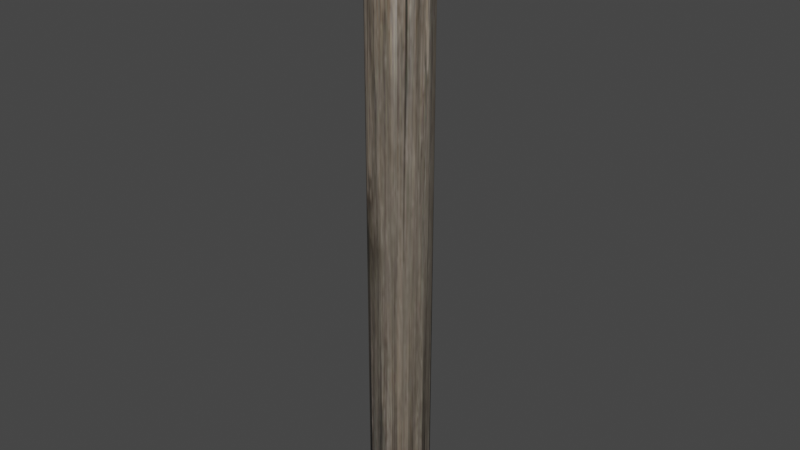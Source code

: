 # Source: Columna.blend  (saved by Blender 2.93.21; exported with 4.5.12 LTS)
import bpy
from mathutils import Matrix  # noqa: F401  (used for matrix-valued properties, if any)

bpy.ops.wm.read_factory_settings(use_empty=True)
scene = bpy.context.scene
scene.name = 'Scene'

# ---- collections
col_collection = bpy.data.collections.new('Collection'); scene.collection.children.link(col_collection)

# ---- images (referenced by path relative to the original .blend; pixels are not part of the script)
import os
ASSET_DIR = os.environ.get("B2B_ASSET_DIR", "")  # directory of the original .blend (textures are referenced by path, not embedded)
HERE = os.path.dirname(os.path.abspath(__file__))  # packed textures are extracted next to this script under _unpacked/

def load_image(name, relpath, width, height, colorspace="sRGB"):
    """Load a texture the original file referenced (path relative to the .blend, or extracted next to this script)."""
    p = next((c for c in (os.path.join(HERE, relpath), os.path.join(ASSET_DIR, relpath)) if relpath and os.path.exists(c)), "")
    if p:
        img = bpy.data.images.load(p, check_existing=True)
        img.name = name
    else:  # same state as the original file: an image datablock whose file is absent (Cycles renders it pink)
        img = bpy.data.images.new(name, width, height)
        img.source = "FILE"
        img.filepath = "//" + (relpath or name)
    img.colorspace_settings.name = colorspace
    return img
img_rough_wood_diff_1k_jpg = load_image('rough_wood_diff_1k.jpg', '_unpacked/rough_wood_diff_1k.cf112dda.jpg', 1024, 1024, 'sRGB')

# ---- materials (node trees are filled in below, after node groups)
mat_columna = bpy.data.materials.new('Columna')
mat_columna.use_transparent_shadow = False

# ---- material node trees
mat_columna.use_nodes = True; mat_columna.node_tree.nodes.clear()
_N = mat_columna.node_tree.nodes; _L = mat_columna.node_tree.links
n0 = _N.new('ShaderNodeBsdfPrincipled'); n0.name = 'Principled BSDF'; n0.location = (10, 300)
n0.distribution = 'GGX'
n0.subsurface_method = 'BURLEY'
n0.inputs[3].default_value = 1.45
n0.inputs[27].default_value = (0.0, 0.0, 0.0, 1.0)
n0.inputs[28].default_value = 1.0
n1 = _N.new('ShaderNodeOutputMaterial'); n1.name = 'Material Output'; n1.location = (300, 300)
n2 = _N.new('ShaderNodeTexImage'); n2.name = 'Image Texture'; n2.location = (-280, 280)
n2.image = img_rough_wood_diff_1k_jpg
_L.new(n0.outputs[0], n1.inputs[0])
_L.new(n2.outputs[0], n0.inputs[0])
n1.is_active_output = True

# ---- world
world_world = bpy.data.worlds.new('World'); scene.world = world_world
world_world.use_nodes = True; world_world.node_tree.nodes.clear()
_N = world_world.node_tree.nodes; _L = world_world.node_tree.links
n0 = _N.new('ShaderNodeOutputWorld'); n0.name = 'World Output'; n0.location = (300, 300)
n1 = _N.new('ShaderNodeBackground'); n1.name = 'Background'; n1.location = (10, 300)
n1.inputs[0].default_value = (0.05088, 0.05088, 0.05088, 1.0)
_L.new(n1.outputs[0], n0.inputs[0])
n0.is_active_output = True
world_world.color = (0.05088, 0.05088, 0.05088)
world_world.use_sun_shadow = False
world_world.sun_shadow_jitter_overblur = 0.0

# ---- meshes
me_cylinder = bpy.data.meshes.new('Cylinder')
me_cylinder.from_pydata([(-1.863e-09, 0.9092, -10.0), (-0.08469, 0.9773, -9.962), (0.08469, 0.9773, -9.962), (5.588e-09, 0.9176, 10.0), (0.08469, 0.9857, 9.962), (-0.08469, 0.9857, 9.962), (0.4546, 0.7874, -10.0), (0.4153, 0.8887, -9.962), (0.562, 0.804, -9.962), (0.4588, 0.7947, 10.0), (0.5662, 0.8113, 9.962), (0.4195, 0.896, 9.962), (0.7874, 0.4546, -10.0), (0.804, 0.562, -9.962), (0.8887, 0.4153, -9.962), (0.7947, 0.4588, 10.0), (0.896, 0.4195, 9.962), (0.8113, 0.5662, 9.962), (0.9092, -2.421e-08, -10.0), (0.9773, 0.08469, -9.962), (0.9773, -0.08469, -9.962), (0.9176, -3.166e-08, 10.0), (0.9857, -0.08469, 9.962), (0.9857, 0.08469, 9.962), (0.7874, -0.4546, -10.0), (0.8887, -0.4153, -9.962), (0.804, -0.562, -9.962), (0.7947, -0.4588, 10.0), (0.8113, -0.5662, 9.962), (0.896, -0.4195, 9.962), (0.4546, -0.7874, -10.0), (0.562, -0.804, -9.962), (0.4153, -0.8887, -9.962), (0.4588, -0.7947, 10.0), (0.4195, -0.896, 9.962), (0.5662, -0.8113, 9.962), (-7.264e-08, -0.9092, -10.0), (0.08469, -0.9773, -9.962), (-0.08469, -0.9773, -9.962), (-8.196e-08, -0.9176, 10.0), (-0.08469, -0.9857, 9.962), (0.08469, -0.9857, 9.962), (-0.4546, -0.7874, -10.0), (-0.4153, -0.8887, -9.962), (-0.562, -0.804, -9.962), (-0.4588, -0.7947, 10.0), (-0.5662, -0.8113, 9.962), (-0.4195, -0.896, 9.962), (-0.7874, -0.4546, -10.0), (-0.804, -0.562, -9.962), (-0.8887, -0.4153, -9.962), (-0.7947, -0.4588, 10.0), (-0.896, -0.4195, 9.962), (-0.8113, -0.5662, 9.962), (-0.9092, 9.313e-09, -10.0), (-0.9773, -0.08469, -9.962), (-0.9773, 0.08469, -9.962), (-0.9176, 7.451e-09, 10.0), (-0.9857, 0.08469, 9.962), (-0.9857, -0.08469, 9.962), (-0.7874, 0.4546, -10.0), (-0.8887, 0.4153, -9.962), (-0.804, 0.562, -9.962), (-0.7947, 0.4588, 10.0), (-0.8113, 0.5662, 9.962), (-0.896, 0.4195, 9.962), (-0.4546, 0.7874, -10.0), (-0.562, 0.804, -9.962), (-0.4153, 0.8887, -9.962), (-0.4588, 0.7947, 10.0), (-0.4195, 0.896, 9.962), (-0.5662, 0.8113, 9.962)], [], [(68, 70, 5, 1), (14, 16, 23, 19), (20, 22, 29, 25), (26, 28, 35, 31), (32, 34, 41, 37), (38, 40, 47, 43), (44, 46, 53, 49), (50, 52, 59, 55), (56, 58, 65, 61), (62, 64, 71, 67), (8, 10, 17, 13), (9, 3, 69, 63, 57, 51, 45, 39, 33, 27, 21, 15), (2, 4, 11, 7), (0, 1, 2), (3, 4, 5), (6, 7, 8), (9, 10, 11), (12, 13, 14), (15, 16, 17), (18, 19, 20), (21, 22, 23), (24, 25, 26), (27, 28, 29), (30, 31, 32), (33, 34, 35), (36, 37, 38), (39, 40, 41), (42, 43, 44), (45, 46, 47), (48, 49, 50), (51, 52, 53), (54, 55, 56), (57, 58, 59), (60, 61, 62), (63, 64, 65), (66, 67, 68), (69, 70, 71), (2, 7, 6, 0), (11, 4, 3, 9), (1, 5, 4, 2), (10, 8, 7, 11), (8, 13, 12, 6), (17, 10, 9, 15), (16, 14, 13, 17), (14, 19, 18, 12), (23, 16, 15, 21), (22, 20, 19, 23), (20, 25, 24, 18), (29, 22, 21, 27), (28, 26, 25, 29), (26, 31, 30, 24), (35, 28, 27, 33), (34, 32, 31, 35), (32, 37, 36, 30), (41, 34, 33, 39), (40, 38, 37, 41), (38, 43, 42, 36), (47, 40, 39, 45), (46, 44, 43, 47), (44, 49, 48, 42), (53, 46, 45, 51), (52, 50, 49, 53), (50, 55, 54, 48), (59, 52, 51, 57), (58, 56, 55, 59), (56, 61, 60, 54), (65, 58, 57, 63), (64, 62, 61, 65), (62, 67, 66, 60), (71, 64, 63, 69), (70, 68, 67, 71), (68, 1, 0, 66), (5, 70, 69, 3), (0, 6, 12, 18, 24, 30, 36, 42, 48, 54, 60, 66)])
me_cylinder.polygons.foreach_set('use_smooth', [0, 0, 0, 0, 0, 0, 0, 0, 0, 0, 0, 0, 0, 1, 1, 1, 1, 1, 1, 1, 1, 1, 1, 1, 1, 1, 1, 1, 1, 1, 1, 1, 1, 1, 1, 1, 1, 1, 1, 1, 1, 1, 1, 1, 1, 1, 1, 1, 1, 1, 1, 1, 1, 1, 1, 1, 1, 1, 1, 1, 1, 1, 1, 1, 1, 1, 1, 1, 1, 1, 1, 1, 1, 0])
_uv = me_cylinder.uv_layers.new(name='UVMap')
_uv.uv.foreach_set('vector', [0.3367, 0.5741, 0.3368, 0.6838, 0.3246, 0.6838, 0.3246, 0.5741, 0.502, 0.5741, 0.502, 0.6838, 0.4898, 0.6838, 0.4898, 0.5741, 0.4836, 0.5741, 0.4836, 0.6838, 0.4714, 0.6838, 0.4715, 0.5741, 0.4652, 0.5741, 0.4653, 0.6838, 0.4531, 0.6838, 0.4531, 0.5741, 0.4469, 0.5741, 0.4469, 0.6838, 0.4347, 0.6838, 0.4347, 0.5741, 0.4285, 0.5741, 0.4286, 0.6838, 0.4164, 0.6838, 0.4164, 0.5741, 0.4102, 0.5741, 0.4102, 0.6838, 0.398, 0.6838, 0.398, 0.5741, 0.3918, 0.5741, 0.3918, 0.6838, 0.3797, 0.6838, 0.3797, 0.5741, 0.3735, 0.5741, 0.3735, 0.6838, 0.3613, 0.6838, 0.3613, 0.5741, 0.3551, 0.5741, 0.3551, 0.6838, 0.3429, 0.6838, 0.343, 0.5741, 0.5203, 0.5741, 0.5203, 0.6838, 0.5082, 0.6838, 0.5082, 0.5741, 0.4006, 0.5604, 0.3766, 0.5669, 0.3525, 0.5604, 0.3349, 0.5428, 0.3285, 0.5188, 0.3349, 0.4947, 0.3525, 0.4771, 0.3766, 0.4707, 0.4006, 0.4771, 0.4182, 0.4947, 0.4247, 0.5188, 0.4182, 0.5428, 0.5387, 0.5741, 0.5387, 0.6838, 0.5265, 0.6838, 0.5265, 0.5741, 0.3223, 0.5738, 0.3215, 0.5741, 0.3215, 0.5741, 0.541, 0.684, 0.5418, 0.6838, 0.5418, 0.6838, 0.5243, 0.5738, 0.5234, 0.5741, 0.5234, 0.5741, 0.5226, 0.684, 0.5234, 0.6838, 0.5234, 0.6838, 0.5059, 0.5738, 0.5051, 0.5741, 0.5051, 0.5741, 0.5042, 0.684, 0.5051, 0.6838, 0.5051, 0.6838, 0.4875, 0.5738, 0.4867, 0.5741, 0.4867, 0.5741, 0.4859, 0.684, 0.4867, 0.6838, 0.4867, 0.6838, 0.4692, 0.5738, 0.4684, 0.5741, 0.4684, 0.5741, 0.4675, 0.684, 0.4684, 0.6838, 0.4684, 0.6838, 0.4508, 0.5738, 0.45, 0.5741, 0.45, 0.5741, 0.4492, 0.684, 0.45, 0.6838, 0.45, 0.6838, 0.4325, 0.5738, 0.4316, 0.5741, 0.4316, 0.5741, 0.4308, 0.684, 0.4316, 0.6838, 0.4316, 0.6838, 0.4141, 0.5738, 0.4133, 0.5741, 0.4133, 0.5741, 0.4125, 0.684, 0.4133, 0.6838, 0.4133, 0.6838, 0.3958, 0.5738, 0.3949, 0.5741, 0.3949, 0.5741, 0.3941, 0.684, 0.3949, 0.6838, 0.3949, 0.6838, 0.3774, 0.5738, 0.3766, 0.5741, 0.3766, 0.5741, 0.3757, 0.684, 0.3766, 0.6838, 0.3766, 0.6838, 0.359, 0.5738, 0.3582, 0.5741, 0.3582, 0.5741, 0.3574, 0.684, 0.3582, 0.6838, 0.3582, 0.6838, 0.3407, 0.5738, 0.3399, 0.5741, 0.3399, 0.5741, 0.339, 0.684, 0.3399, 0.6838, 0.3399, 0.6838, 0.5387, 0.5741, 0.5265, 0.5741, 0.5243, 0.5738, 0.5409, 0.5738, 0.5265, 0.6838, 0.5387, 0.6838, 0.541, 0.684, 0.5243, 0.684, 0.3246, 0.5741, 0.3246, 0.6838, 0.3215, 0.6838, 0.3215, 0.5741, 0.5203, 0.6838, 0.5203, 0.5741, 0.5265, 0.5741, 0.5265, 0.6838, 0.5203, 0.5741, 0.5082, 0.5741, 0.5059, 0.5738, 0.5226, 0.5738, 0.5082, 0.6838, 0.5203, 0.6838, 0.5226, 0.684, 0.5059, 0.684, 0.502, 0.6838, 0.502, 0.5741, 0.5082, 0.5741, 0.5082, 0.6838, 0.502, 0.5741, 0.4898, 0.5741, 0.4875, 0.5738, 0.5042, 0.5738, 0.4898, 0.6838, 0.502, 0.6838, 0.5042, 0.684, 0.4875, 0.684, 0.4836, 0.6838, 0.4836, 0.5741, 0.4898, 0.5741, 0.4898, 0.6838, 0.4836, 0.5741, 0.4715, 0.5741, 0.4692, 0.5738, 0.4859, 0.5738, 0.4714, 0.6838, 0.4836, 0.6838, 0.4859, 0.684, 0.4692, 0.684, 0.4653, 0.6838, 0.4652, 0.5741, 0.4715, 0.5741, 0.4714, 0.6838, 0.4652, 0.5741, 0.4531, 0.5741, 0.4508, 0.5738, 0.4675, 0.5738, 0.4531, 0.6838, 0.4653, 0.6838, 0.4675, 0.684, 0.4508, 0.684, 0.4469, 0.6838, 0.4469, 0.5741, 0.4531, 0.5741, 0.4531, 0.6838, 0.4469, 0.5741, 0.4347, 0.5741, 0.4325, 0.5738, 0.4492, 0.5738, 0.4347, 0.6838, 0.4469, 0.6838, 0.4492, 0.684, 0.4325, 0.684, 0.4286, 0.6838, 0.4285, 0.5741, 0.4347, 0.5741, 0.4347, 0.6838, 0.4285, 0.5741, 0.4164, 0.5741, 0.4141, 0.5738, 0.4308, 0.5738, 0.4164, 0.6838, 0.4286, 0.6838, 0.4308, 0.684, 0.4141, 0.684, 0.4102, 0.6838, 0.4102, 0.5741, 0.4164, 0.5741, 0.4164, 0.6838, 0.4102, 0.5741, 0.398, 0.5741, 0.3958, 0.5738, 0.4125, 0.5738, 0.398, 0.6838, 0.4102, 0.6838, 0.4125, 0.684, 0.3958, 0.684, 0.3918, 0.6838, 0.3918, 0.5741, 0.398, 0.5741, 0.398, 0.6838, 0.3918, 0.5741, 0.3797, 0.5741, 0.3774, 0.5738, 0.3941, 0.5738, 0.3797, 0.6838, 0.3918, 0.6838, 0.3941, 0.684, 0.3774, 0.684, 0.3735, 0.6838, 0.3735, 0.5741, 0.3797, 0.5741, 0.3797, 0.6838, 0.3735, 0.5741, 0.3613, 0.5741, 0.359, 0.5738, 0.3757, 0.5738, 0.3613, 0.6838, 0.3735, 0.6838, 0.3757, 0.684, 0.359, 0.684, 0.3551, 0.6838, 0.3551, 0.5741, 0.3613, 0.5741, 0.3613, 0.6838, 0.3551, 0.5741, 0.343, 0.5741, 0.3407, 0.5738, 0.3574, 0.5738, 0.3429, 0.6838, 0.3551, 0.6838, 0.3574, 0.684, 0.3407, 0.684, 0.3368, 0.6838, 0.3367, 0.5741, 0.343, 0.5741, 0.3429, 0.6838, 0.3367, 0.5741, 0.3246, 0.5741, 0.3223, 0.5738, 0.339, 0.5738, 0.3246, 0.6838, 0.3368, 0.6838, 0.339, 0.684, 0.3223, 0.684, 0.4867, 0.5668, 0.5107, 0.5604, 0.5283, 0.5428, 0.5348, 0.5188, 0.5283, 0.4947, 0.5107, 0.4771, 0.4867, 0.4707, 0.4627, 0.4771, 0.4451, 0.4947, 0.4386, 0.5188, 0.4451, 0.5428, 0.4627, 0.5604])
me_cylinder.materials.append(mat_columna)
me_cylinder.use_remesh_fix_poles = True
me_cylinder.use_remesh_preserve_attributes = False
me_cylinder.update()

# ---- objects
ob_columna = bpy.data.objects.new('Columna', me_cylinder)

# ---- transforms, parenting, visibility, modifiers, constraints
ob_columna.location = (0.0, 0.0, 0.0)

# ---- collection membership
col_collection.objects.link(ob_columna)

# ---- scene / render settings (as saved in the file)
scene.frame_start = 1; scene.frame_end = 250; scene.frame_set(1)
scene.render.engine = 'BLENDER_EEVEE_NEXT'
scene.cycles.use_denoising = False
scene.cycles.samples = 128
scene.cycles.sampling_pattern = 'TABULATED_SOBOL'
scene.cycles.use_adaptive_sampling = False
scene.cycles.use_light_tree = False
scene.view_settings.view_transform = 'Filmic'
bpy.context.view_layer.update()

# ---- added for rendering (the .blend has no active camera and no usable light): camera, sun
cam_auto = bpy.data.cameras.new('AutoCamera')
cam_auto.lens = 50.0
cam_auto.sensor_width = 36.0
cam_auto.clip_end = 1000.0
ob_auto_camera = bpy.data.objects.new('AutoCamera', cam_auto)
scene.collection.objects.link(ob_auto_camera)
ob_auto_camera.location = (18.6834, -22.4201, 14.9467)
ob_auto_camera.rotation_euler = (1.09748, -7.21219e-08, 0.694738)
scene.camera = ob_auto_camera
light_auto_sun = bpy.data.lights.new('AutoSun', 'SUN')
light_auto_sun.energy = 3.0
light_auto_sun.angle = 0.0523599
ob_auto_sun = bpy.data.objects.new('AutoSun', light_auto_sun)
scene.collection.objects.link(ob_auto_sun)
ob_auto_sun.rotation_euler = (0.872665, 0.174533, 0.523599)
bpy.context.view_layer.update()
